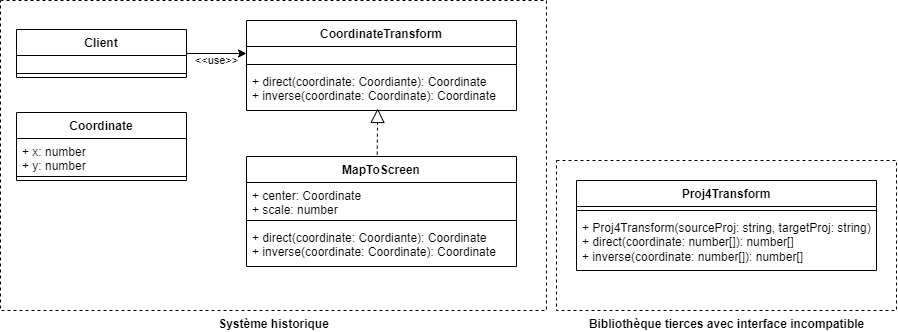

The diagram above was exported from draw.io. Its source (the exported page's mxGraphModel, read from the mxfile embedded in the PNG):
<mxGraphModel dx="2022" dy="697" grid="1" gridSize="10" guides="1" tooltips="1" connect="1" arrows="1" fold="1" page="1" pageScale="1" pageWidth="827" pageHeight="1169" background="#ffffff" math="0" shadow="0">
  <root>
    <mxCell id="WIyWlLk6GJQsqaUBKTNV-0" />
    <mxCell id="WIyWlLk6GJQsqaUBKTNV-1" parent="WIyWlLk6GJQsqaUBKTNV-0" />
    <mxCell id="uvtsDpl3OswA42TbtgB7-39" value="&lt;b&gt;Bibliothèque tierces avec interface incompatible&lt;/b&gt;" style="verticalLabelPosition=bottom;verticalAlign=top;html=1;shape=mxgraph.basic.rect;fillColor2=none;strokeWidth=1;size=20;indent=5;dashed=1;" parent="WIyWlLk6GJQsqaUBKTNV-1" vertex="1">
      <mxGeometry x="520" y="540" width="340" height="150" as="geometry" />
    </mxCell>
    <mxCell id="uvtsDpl3OswA42TbtgB7-37" value="&lt;b&gt;Système historique&lt;/b&gt;" style="verticalLabelPosition=bottom;verticalAlign=top;html=1;shape=mxgraph.basic.rect;fillColor2=none;strokeWidth=1;size=20;indent=5;dashed=1;" parent="WIyWlLk6GJQsqaUBKTNV-1" vertex="1">
      <mxGeometry x="-36" y="380" width="546" height="310" as="geometry" />
    </mxCell>
    <mxCell id="uvtsDpl3OswA42TbtgB7-0" value="CoordinateTransform" style="swimlane;fontStyle=1;align=center;verticalAlign=top;childLayout=stackLayout;horizontal=1;startSize=26;horizontalStack=0;resizeParent=1;resizeParentMax=0;resizeLast=0;collapsible=1;marginBottom=0;whiteSpace=wrap;html=1;" parent="WIyWlLk6GJQsqaUBKTNV-1" vertex="1">
      <mxGeometry x="210" y="400" width="270" height="90" as="geometry" />
    </mxCell>
    <mxCell id="uvtsDpl3OswA42TbtgB7-1" value="&lt;div&gt;&lt;div&gt;&lt;br&gt;&lt;/div&gt;&lt;/div&gt;" style="text;strokeColor=none;fillColor=none;align=left;verticalAlign=top;spacingLeft=4;spacingRight=4;overflow=hidden;rotatable=0;points=[[0,0.5],[1,0.5]];portConstraint=eastwest;whiteSpace=wrap;html=1;" parent="uvtsDpl3OswA42TbtgB7-0" vertex="1">
      <mxGeometry y="26" width="270" height="14" as="geometry" />
    </mxCell>
    <mxCell id="uvtsDpl3OswA42TbtgB7-2" value="" style="line;strokeWidth=1;fillColor=none;align=left;verticalAlign=middle;spacingTop=-1;spacingLeft=3;spacingRight=3;rotatable=0;labelPosition=right;points=[];portConstraint=eastwest;strokeColor=inherit;" parent="uvtsDpl3OswA42TbtgB7-0" vertex="1">
      <mxGeometry y="40" width="270" height="8" as="geometry" />
    </mxCell>
    <mxCell id="uvtsDpl3OswA42TbtgB7-3" value="+ direct(coordinate: Coordiante): Coordinate&lt;div&gt;+ inverse(coordinate: Coordinate): Coordinate&lt;/div&gt;" style="text;strokeColor=none;fillColor=none;align=left;verticalAlign=top;spacingLeft=4;spacingRight=4;overflow=hidden;rotatable=0;points=[[0,0.5],[1,0.5]];portConstraint=eastwest;whiteSpace=wrap;html=1;" parent="uvtsDpl3OswA42TbtgB7-0" vertex="1">
      <mxGeometry y="48" width="270" height="42" as="geometry" />
    </mxCell>
    <mxCell id="uvtsDpl3OswA42TbtgB7-4" value="MapToScreen" style="swimlane;fontStyle=1;align=center;verticalAlign=top;childLayout=stackLayout;horizontal=1;startSize=26;horizontalStack=0;resizeParent=1;resizeParentMax=0;resizeLast=0;collapsible=1;marginBottom=0;whiteSpace=wrap;html=1;" parent="WIyWlLk6GJQsqaUBKTNV-1" vertex="1">
      <mxGeometry x="210" y="536" width="270" height="110" as="geometry" />
    </mxCell>
    <mxCell id="uvtsDpl3OswA42TbtgB7-5" value="&lt;div&gt;&lt;div&gt;+ center: Coordinate&lt;/div&gt;&lt;/div&gt;&lt;div&gt;+ scale: number&lt;/div&gt;" style="text;strokeColor=none;fillColor=none;align=left;verticalAlign=top;spacingLeft=4;spacingRight=4;overflow=hidden;rotatable=0;points=[[0,0.5],[1,0.5]];portConstraint=eastwest;whiteSpace=wrap;html=1;" parent="uvtsDpl3OswA42TbtgB7-4" vertex="1">
      <mxGeometry y="26" width="270" height="34" as="geometry" />
    </mxCell>
    <mxCell id="uvtsDpl3OswA42TbtgB7-6" value="" style="line;strokeWidth=1;fillColor=none;align=left;verticalAlign=middle;spacingTop=-1;spacingLeft=3;spacingRight=3;rotatable=0;labelPosition=right;points=[];portConstraint=eastwest;strokeColor=inherit;" parent="uvtsDpl3OswA42TbtgB7-4" vertex="1">
      <mxGeometry y="60" width="270" height="8" as="geometry" />
    </mxCell>
    <mxCell id="uvtsDpl3OswA42TbtgB7-7" value="+ direct(coordinate: Coordiante): Coordinate&lt;div&gt;+ inverse(coordinate: Coordinate): Coordinate&lt;/div&gt;" style="text;strokeColor=none;fillColor=none;align=left;verticalAlign=top;spacingLeft=4;spacingRight=4;overflow=hidden;rotatable=0;points=[[0,0.5],[1,0.5]];portConstraint=eastwest;whiteSpace=wrap;html=1;" parent="uvtsDpl3OswA42TbtgB7-4" vertex="1">
      <mxGeometry y="68" width="270" height="42" as="geometry" />
    </mxCell>
    <mxCell id="uvtsDpl3OswA42TbtgB7-8" value="" style="endArrow=block;dashed=1;endFill=0;endSize=12;html=1;rounded=0;exitX=0.484;exitY=-0.017;exitDx=0;exitDy=0;exitPerimeter=0;entryX=0.486;entryY=0.952;entryDx=0;entryDy=0;entryPerimeter=0;" parent="WIyWlLk6GJQsqaUBKTNV-1" source="uvtsDpl3OswA42TbtgB7-4" target="uvtsDpl3OswA42TbtgB7-3" edge="1">
      <mxGeometry width="160" relative="1" as="geometry">
        <mxPoint x="400" y="466" as="sourcePoint" />
        <mxPoint x="344" y="490" as="targetPoint" />
      </mxGeometry>
    </mxCell>
    <mxCell id="uvtsDpl3OswA42TbtgB7-13" value="Proj4Transform" style="swimlane;fontStyle=1;align=center;verticalAlign=top;childLayout=stackLayout;horizontal=1;startSize=26;horizontalStack=0;resizeParent=1;resizeParentMax=0;resizeLast=0;collapsible=1;marginBottom=0;whiteSpace=wrap;html=1;" parent="WIyWlLk6GJQsqaUBKTNV-1" vertex="1">
      <mxGeometry x="540" y="560" width="300" height="90" as="geometry" />
    </mxCell>
    <mxCell id="uvtsDpl3OswA42TbtgB7-15" value="" style="line;strokeWidth=1;fillColor=none;align=left;verticalAlign=middle;spacingTop=-1;spacingLeft=3;spacingRight=3;rotatable=0;labelPosition=right;points=[];portConstraint=eastwest;strokeColor=inherit;" parent="uvtsDpl3OswA42TbtgB7-13" vertex="1">
      <mxGeometry y="26" width="300" height="8" as="geometry" />
    </mxCell>
    <mxCell id="uvtsDpl3OswA42TbtgB7-16" value="&lt;div&gt;+&amp;nbsp;&lt;span style=&quot;background-color: initial;&quot;&gt;Proj4Transform(sourceProj: string, targetProj: string)&lt;/span&gt;&lt;/div&gt;+ direct(coordinate: number[]): number[]&lt;div&gt;+ inverse(coordinate: number[]): number[]&lt;/div&gt;" style="text;strokeColor=none;fillColor=none;align=left;verticalAlign=top;spacingLeft=4;spacingRight=4;overflow=hidden;rotatable=0;points=[[0,0.5],[1,0.5]];portConstraint=eastwest;whiteSpace=wrap;html=1;" parent="uvtsDpl3OswA42TbtgB7-13" vertex="1">
      <mxGeometry y="34" width="300" height="56" as="geometry" />
    </mxCell>
    <mxCell id="uvtsDpl3OswA42TbtgB7-32" value="Client" style="swimlane;fontStyle=1;align=center;verticalAlign=top;childLayout=stackLayout;horizontal=1;startSize=26;horizontalStack=0;resizeParent=1;resizeParentMax=0;resizeLast=0;collapsible=1;marginBottom=0;whiteSpace=wrap;html=1;" parent="WIyWlLk6GJQsqaUBKTNV-1" vertex="1">
      <mxGeometry x="-20" y="409" width="170" height="48" as="geometry" />
    </mxCell>
    <mxCell id="uvtsDpl3OswA42TbtgB7-33" value="&lt;div&gt;&lt;div&gt;&lt;br&gt;&lt;/div&gt;&lt;/div&gt;" style="text;strokeColor=none;fillColor=none;align=left;verticalAlign=top;spacingLeft=4;spacingRight=4;overflow=hidden;rotatable=0;points=[[0,0.5],[1,0.5]];portConstraint=eastwest;whiteSpace=wrap;html=1;" parent="uvtsDpl3OswA42TbtgB7-32" vertex="1">
      <mxGeometry y="26" width="170" height="14" as="geometry" />
    </mxCell>
    <mxCell id="uvtsDpl3OswA42TbtgB7-34" value="" style="line;strokeWidth=1;fillColor=none;align=left;verticalAlign=middle;spacingTop=-1;spacingLeft=3;spacingRight=3;rotatable=0;labelPosition=right;points=[];portConstraint=eastwest;strokeColor=inherit;" parent="uvtsDpl3OswA42TbtgB7-32" vertex="1">
      <mxGeometry y="40" width="170" height="8" as="geometry" />
    </mxCell>
    <mxCell id="uvtsDpl3OswA42TbtgB7-36" style="edgeStyle=orthogonalEdgeStyle;rounded=0;orthogonalLoop=1;jettySize=auto;html=1;entryX=0;entryY=0.5;entryDx=0;entryDy=0;" parent="WIyWlLk6GJQsqaUBKTNV-1" source="uvtsDpl3OswA42TbtgB7-32" target="uvtsDpl3OswA42TbtgB7-1" edge="1">
      <mxGeometry relative="1" as="geometry" />
    </mxCell>
    <mxCell id="uvtsDpl3OswA42TbtgB7-52" value="&amp;lt;&amp;lt;use&amp;gt;&amp;gt;" style="edgeLabel;html=1;align=center;verticalAlign=middle;resizable=0;points=[];" parent="uvtsDpl3OswA42TbtgB7-36" vertex="1" connectable="0">
      <mxGeometry x="0.3333" y="-3" relative="1" as="geometry">
        <mxPoint x="-10" y="4" as="offset" />
      </mxGeometry>
    </mxCell>
    <mxCell id="uvtsDpl3OswA42TbtgB7-48" value="Coordinate" style="swimlane;fontStyle=1;align=center;verticalAlign=top;childLayout=stackLayout;horizontal=1;startSize=26;horizontalStack=0;resizeParent=1;resizeParentMax=0;resizeLast=0;collapsible=1;marginBottom=0;whiteSpace=wrap;html=1;" parent="WIyWlLk6GJQsqaUBKTNV-1" vertex="1">
      <mxGeometry x="-20" y="492" width="170" height="68" as="geometry" />
    </mxCell>
    <mxCell id="uvtsDpl3OswA42TbtgB7-49" value="&lt;div&gt;&lt;div&gt;+ x: number&lt;/div&gt;&lt;/div&gt;&lt;div&gt;+ y: number&lt;/div&gt;" style="text;strokeColor=none;fillColor=none;align=left;verticalAlign=top;spacingLeft=4;spacingRight=4;overflow=hidden;rotatable=0;points=[[0,0.5],[1,0.5]];portConstraint=eastwest;whiteSpace=wrap;html=1;" parent="uvtsDpl3OswA42TbtgB7-48" vertex="1">
      <mxGeometry y="26" width="170" height="34" as="geometry" />
    </mxCell>
    <mxCell id="uvtsDpl3OswA42TbtgB7-50" value="" style="line;strokeWidth=1;fillColor=none;align=left;verticalAlign=middle;spacingTop=-1;spacingLeft=3;spacingRight=3;rotatable=0;labelPosition=right;points=[];portConstraint=eastwest;strokeColor=inherit;" parent="uvtsDpl3OswA42TbtgB7-48" vertex="1">
      <mxGeometry y="60" width="170" height="8" as="geometry" />
    </mxCell>
  </root>
</mxGraphModel>